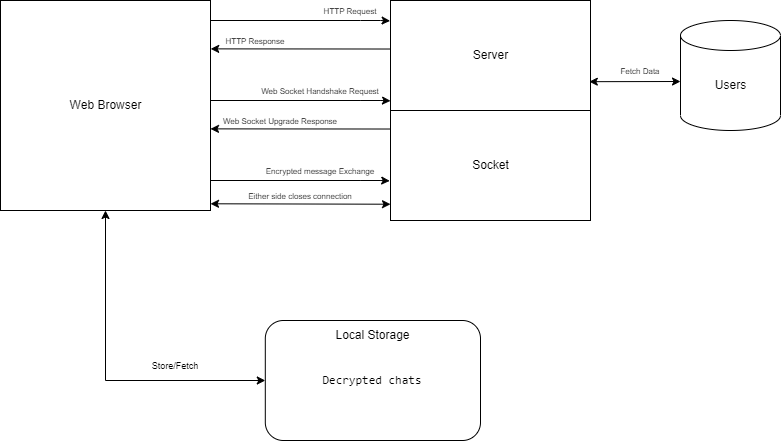

The diagram above was exported from draw.io. Its source (the exported page's mxGraphModel, read from the mxfile embedded in the PNG):
<mxGraphModel dx="1278" dy="528" grid="1" gridSize="10" guides="1" tooltips="1" connect="1" arrows="1" fold="1" page="1" pageScale="1" pageWidth="850" pageHeight="1100" math="0" shadow="0">
  <root>
    <mxCell id="0" />
    <mxCell id="1" parent="0" />
    <mxCell id="ksLdLJBy08BgzkEyCiGG-1" value="" style="whiteSpace=wrap;html=1;aspect=fixed;" vertex="1" parent="1">
      <mxGeometry x="60" y="50" width="210" height="210" as="geometry" />
    </mxCell>
    <mxCell id="ksLdLJBy08BgzkEyCiGG-2" value="Web Browser" style="text;html=1;strokeColor=none;fillColor=none;align=center;verticalAlign=middle;whiteSpace=wrap;rounded=0;" vertex="1" parent="1">
      <mxGeometry x="127.5" y="140" width="75" height="30" as="geometry" />
    </mxCell>
    <mxCell id="ksLdLJBy08BgzkEyCiGG-3" value="" style="rounded=1;whiteSpace=wrap;html=1;" vertex="1" parent="1">
      <mxGeometry x="324.8" y="370" width="215.2" height="120" as="geometry" />
    </mxCell>
    <mxCell id="ksLdLJBy08BgzkEyCiGG-5" value="Local Storage" style="text;html=1;strokeColor=none;fillColor=none;align=center;verticalAlign=middle;whiteSpace=wrap;rounded=0;" vertex="1" parent="1">
      <mxGeometry x="389.90000000000003" y="370" width="85" height="30" as="geometry" />
    </mxCell>
    <mxCell id="ksLdLJBy08BgzkEyCiGG-7" value="&lt;pre&gt;Decrypted chats&lt;/pre&gt;" style="text;html=1;strokeColor=none;fillColor=none;align=center;verticalAlign=middle;whiteSpace=wrap;rounded=0;" vertex="1" parent="1">
      <mxGeometry x="402.40000000000003" y="415" width="60" height="30" as="geometry" />
    </mxCell>
    <mxCell id="ksLdLJBy08BgzkEyCiGG-9" value="" style="endArrow=classic;startArrow=classic;html=1;rounded=0;exitX=0;exitY=0.5;exitDx=0;exitDy=0;entryX=0.5;entryY=1;entryDx=0;entryDy=0;fillColor=#FF8A4F;" edge="1" parent="1" source="ksLdLJBy08BgzkEyCiGG-3" target="ksLdLJBy08BgzkEyCiGG-1">
      <mxGeometry width="50" height="50" relative="1" as="geometry">
        <mxPoint x="160" y="380" as="sourcePoint" />
        <mxPoint x="210" y="330" as="targetPoint" />
        <Array as="points">
          <mxPoint x="165" y="430" />
        </Array>
      </mxGeometry>
    </mxCell>
    <mxCell id="ksLdLJBy08BgzkEyCiGG-10" value="&lt;font style=&quot;font-size: 9px;&quot;&gt;Store/Fetch&lt;/font&gt;" style="text;html=1;strokeColor=none;fillColor=none;align=center;verticalAlign=middle;whiteSpace=wrap;rounded=0;" vertex="1" parent="1">
      <mxGeometry x="204.8" y="400" width="60" height="30" as="geometry" />
    </mxCell>
    <mxCell id="ksLdLJBy08BgzkEyCiGG-13" value="" style="rounded=0;whiteSpace=wrap;html=1;fontSize=9;" vertex="1" parent="1">
      <mxGeometry x="450" y="50" width="200" height="220" as="geometry" />
    </mxCell>
    <mxCell id="ksLdLJBy08BgzkEyCiGG-14" value="" style="endArrow=classic;html=1;rounded=0;fontSize=9;fillColor=#FF8A4F;entryX=-0.002;entryY=0.138;entryDx=0;entryDy=0;entryPerimeter=0;" edge="1" parent="1">
      <mxGeometry width="50" height="50" relative="1" as="geometry">
        <mxPoint x="270" y="70" as="sourcePoint" />
        <mxPoint x="449.60000000000014" y="70.36000000000001" as="targetPoint" />
        <Array as="points">
          <mxPoint x="420" y="70" />
          <mxPoint x="440" y="70" />
        </Array>
      </mxGeometry>
    </mxCell>
    <mxCell id="ksLdLJBy08BgzkEyCiGG-16" value="&lt;font style=&quot;font-size: 8px;&quot;&gt;HTTP Request&lt;/font&gt;" style="text;html=1;strokeColor=none;fillColor=none;align=center;verticalAlign=middle;whiteSpace=wrap;rounded=0;" vertex="1" parent="1">
      <mxGeometry x="380" y="50" width="60" height="20" as="geometry" />
    </mxCell>
    <mxCell id="ksLdLJBy08BgzkEyCiGG-17" value="&lt;font style=&quot;font-size: 8px;&quot;&gt;HTTP Response&lt;/font&gt;" style="text;html=1;strokeColor=none;fillColor=none;align=center;verticalAlign=middle;whiteSpace=wrap;rounded=0;" vertex="1" parent="1">
      <mxGeometry x="280" y="80" width="70" height="20" as="geometry" />
    </mxCell>
    <mxCell id="ksLdLJBy08BgzkEyCiGG-18" value="" style="endArrow=classic;html=1;rounded=0;fontSize=8;fillColor=#FF8A4F;entryX=1.001;entryY=0.278;entryDx=0;entryDy=0;entryPerimeter=0;exitX=0.002;exitY=0.266;exitDx=0;exitDy=0;exitPerimeter=0;" edge="1" parent="1">
      <mxGeometry width="50" height="50" relative="1" as="geometry">
        <mxPoint x="450.39999999999986" y="98.52000000000004" as="sourcePoint" />
        <mxPoint x="270.2099999999998" y="98.38" as="targetPoint" />
      </mxGeometry>
    </mxCell>
    <mxCell id="ksLdLJBy08BgzkEyCiGG-19" value="" style="endArrow=classic;html=1;rounded=0;fontSize=9;fillColor=#FF8A4F;entryX=-0.002;entryY=0.138;entryDx=0;entryDy=0;entryPerimeter=0;" edge="1" parent="1">
      <mxGeometry width="50" height="50" relative="1" as="geometry">
        <mxPoint x="270.4" y="150" as="sourcePoint" />
        <mxPoint x="449.9999999999999" y="150.35999999999996" as="targetPoint" />
        <Array as="points">
          <mxPoint x="420.4" y="150" />
          <mxPoint x="440.4" y="150" />
        </Array>
      </mxGeometry>
    </mxCell>
    <mxCell id="ksLdLJBy08BgzkEyCiGG-20" value="&lt;font style=&quot;font-size: 8px;&quot;&gt;Web Socket Handshake Request&lt;/font&gt;" style="text;html=1;strokeColor=none;fillColor=none;align=center;verticalAlign=middle;whiteSpace=wrap;rounded=0;" vertex="1" parent="1">
      <mxGeometry x="310.4" y="130" width="139.6" height="20" as="geometry" />
    </mxCell>
    <mxCell id="ksLdLJBy08BgzkEyCiGG-24" value="" style="endArrow=classic;html=1;rounded=0;fontSize=8;fillColor=#FF8A4F;entryX=1.001;entryY=0.278;entryDx=0;entryDy=0;entryPerimeter=0;exitX=0.002;exitY=0.266;exitDx=0;exitDy=0;exitPerimeter=0;" edge="1" parent="1">
      <mxGeometry width="50" height="50" relative="1" as="geometry">
        <mxPoint x="450.1900000000001" y="178.51999999999998" as="sourcePoint" />
        <mxPoint x="270.00000000000006" y="178.38" as="targetPoint" />
      </mxGeometry>
    </mxCell>
    <mxCell id="ksLdLJBy08BgzkEyCiGG-25" value="&lt;font style=&quot;font-size: 8px;&quot;&gt;Web Socket Upgrade Response&lt;/font&gt;" style="text;html=1;strokeColor=none;fillColor=none;align=center;verticalAlign=middle;whiteSpace=wrap;rounded=0;" vertex="1" parent="1">
      <mxGeometry x="270" y="160" width="139.6" height="20" as="geometry" />
    </mxCell>
    <mxCell id="ksLdLJBy08BgzkEyCiGG-27" value="" style="endArrow=classic;html=1;rounded=0;fontSize=9;fillColor=#FF8A4F;entryX=-0.002;entryY=0.138;entryDx=0;entryDy=0;entryPerimeter=0;" edge="1" parent="1">
      <mxGeometry width="50" height="50" relative="1" as="geometry">
        <mxPoint x="269.6" y="230" as="sourcePoint" />
        <mxPoint x="449.19999999999993" y="230.35999999999996" as="targetPoint" />
        <Array as="points">
          <mxPoint x="419.6" y="230" />
          <mxPoint x="439.6" y="230" />
        </Array>
      </mxGeometry>
    </mxCell>
    <mxCell id="ksLdLJBy08BgzkEyCiGG-28" value="&lt;font style=&quot;font-size: 8px;&quot;&gt;Encrypted message Exchange&lt;/font&gt;" style="text;html=1;strokeColor=none;fillColor=none;align=center;verticalAlign=middle;whiteSpace=wrap;rounded=0;" vertex="1" parent="1">
      <mxGeometry x="319.8" y="210" width="120" height="20" as="geometry" />
    </mxCell>
    <mxCell id="ksLdLJBy08BgzkEyCiGG-29" value="" style="endArrow=classic;startArrow=classic;html=1;rounded=0;fontSize=8;fillColor=#FF8A4F;entryX=0.002;entryY=0.926;entryDx=0;entryDy=0;entryPerimeter=0;exitX=1.002;exitY=0.968;exitDx=0;exitDy=0;exitPerimeter=0;" edge="1" parent="1">
      <mxGeometry width="50" height="50" relative="1" as="geometry">
        <mxPoint x="270.0200000000001" y="253.27999999999997" as="sourcePoint" />
        <mxPoint x="449.9999999999999" y="253.72000000000003" as="targetPoint" />
      </mxGeometry>
    </mxCell>
    <mxCell id="ksLdLJBy08BgzkEyCiGG-30" value="&lt;font style=&quot;font-size: 8px;&quot;&gt;Either side closes connection&lt;/font&gt;" style="text;html=1;strokeColor=none;fillColor=none;align=center;verticalAlign=middle;whiteSpace=wrap;rounded=0;" vertex="1" parent="1">
      <mxGeometry x="300" y="240" width="120" height="10" as="geometry" />
    </mxCell>
    <mxCell id="ksLdLJBy08BgzkEyCiGG-32" value="" style="endArrow=none;html=1;rounded=0;fontSize=8;fillColor=#FF8A4F;entryX=1;entryY=0.5;entryDx=0;entryDy=0;exitX=0;exitY=0.5;exitDx=0;exitDy=0;" edge="1" parent="1" source="ksLdLJBy08BgzkEyCiGG-13" target="ksLdLJBy08BgzkEyCiGG-13">
      <mxGeometry width="50" height="50" relative="1" as="geometry">
        <mxPoint x="450" y="200" as="sourcePoint" />
        <mxPoint x="500" y="150" as="targetPoint" />
      </mxGeometry>
    </mxCell>
    <mxCell id="ksLdLJBy08BgzkEyCiGG-34" value="Server" style="text;html=1;strokeColor=none;fillColor=none;align=center;verticalAlign=middle;whiteSpace=wrap;rounded=0;" vertex="1" parent="1">
      <mxGeometry x="512.5" y="90" width="75" height="30" as="geometry" />
    </mxCell>
    <mxCell id="ksLdLJBy08BgzkEyCiGG-35" value="Socket" style="text;html=1;strokeColor=none;fillColor=none;align=center;verticalAlign=middle;whiteSpace=wrap;rounded=0;" vertex="1" parent="1">
      <mxGeometry x="512.5" y="200" width="75" height="30" as="geometry" />
    </mxCell>
    <mxCell id="ksLdLJBy08BgzkEyCiGG-36" value="" style="endArrow=classic;startArrow=classic;html=1;rounded=0;fontSize=8;fillColor=#FF8A4F;exitX=0.994;exitY=0.369;exitDx=0;exitDy=0;exitPerimeter=0;" edge="1" parent="1" source="ksLdLJBy08BgzkEyCiGG-13">
      <mxGeometry width="50" height="50" relative="1" as="geometry">
        <mxPoint x="680" y="140" as="sourcePoint" />
        <mxPoint x="740" y="131" as="targetPoint" />
      </mxGeometry>
    </mxCell>
    <mxCell id="ksLdLJBy08BgzkEyCiGG-37" value="&lt;font style=&quot;font-size: 8px;&quot;&gt;Fetch Data&lt;/font&gt;" style="text;html=1;strokeColor=none;fillColor=none;align=center;verticalAlign=middle;whiteSpace=wrap;rounded=0;" vertex="1" parent="1">
      <mxGeometry x="670" y="110" width="60" height="20" as="geometry" />
    </mxCell>
    <mxCell id="ksLdLJBy08BgzkEyCiGG-39" value="" style="shape=cylinder3;whiteSpace=wrap;html=1;boundedLbl=1;backgroundOutline=1;size=15;fontSize=8;" vertex="1" parent="1">
      <mxGeometry x="740" y="70" width="100" height="110" as="geometry" />
    </mxCell>
    <mxCell id="ksLdLJBy08BgzkEyCiGG-40" value="Users" style="text;html=1;strokeColor=none;fillColor=none;align=center;verticalAlign=middle;whiteSpace=wrap;rounded=0;" vertex="1" parent="1">
      <mxGeometry x="752.5" y="120" width="75" height="30" as="geometry" />
    </mxCell>
  </root>
</mxGraphModel>